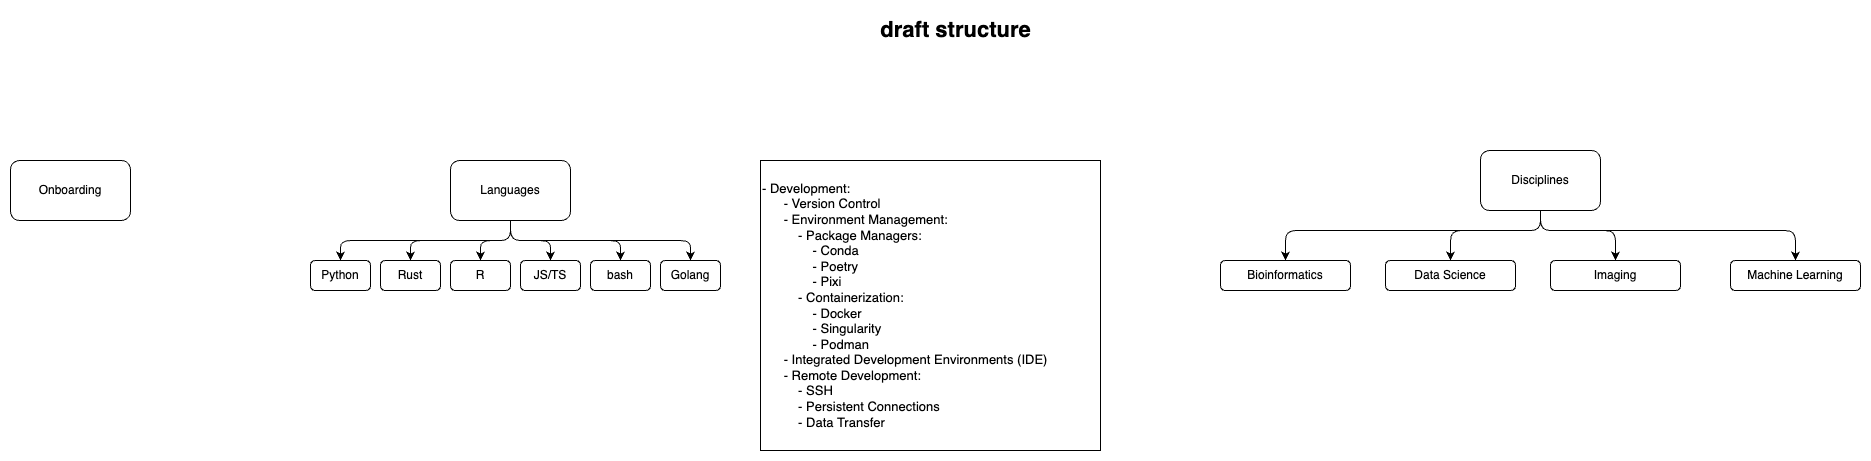

The diagram above was exported from draw.io. Its source (the exported page's mxGraphModel, read from the mxfile embedded in the PNG):
<mxGraphModel dx="2879" dy="1401" grid="1" gridSize="10" guides="1" tooltips="1" connect="1" arrows="1" fold="1" page="1" pageScale="1" pageWidth="2000" pageHeight="2000" background="#FFFFFF" math="0" shadow="0">
  <root>
    <mxCell id="0" />
    <mxCell id="1" parent="0" />
    <mxCell id="2" value="Onboarding" style="rounded=1;whiteSpace=wrap;html=1;" parent="1" vertex="1">
      <mxGeometry x="50" y="190" width="120" height="60" as="geometry" />
    </mxCell>
    <mxCell id="8" style="edgeStyle=orthogonalEdgeStyle;html=1;entryX=0.5;entryY=0;entryDx=0;entryDy=0;" parent="1" source="3" target="4" edge="1">
      <mxGeometry relative="1" as="geometry">
        <Array as="points">
          <mxPoint x="550" y="270" />
          <mxPoint x="450" y="270" />
        </Array>
      </mxGeometry>
    </mxCell>
    <mxCell id="9" style="edgeStyle=orthogonalEdgeStyle;html=1;entryX=0.5;entryY=0;entryDx=0;entryDy=0;" parent="1" source="3" target="5" edge="1">
      <mxGeometry relative="1" as="geometry" />
    </mxCell>
    <mxCell id="10" style="edgeStyle=orthogonalEdgeStyle;html=1;entryX=0.5;entryY=0;entryDx=0;entryDy=0;" parent="1" source="3" target="6" edge="1">
      <mxGeometry relative="1" as="geometry" />
    </mxCell>
    <mxCell id="11" style="edgeStyle=orthogonalEdgeStyle;html=1;entryX=0.5;entryY=0;entryDx=0;entryDy=0;" parent="1" source="3" target="7" edge="1">
      <mxGeometry relative="1" as="geometry">
        <Array as="points">
          <mxPoint x="550" y="270" />
          <mxPoint x="660" y="270" />
        </Array>
      </mxGeometry>
    </mxCell>
    <mxCell id="34" style="edgeStyle=orthogonalEdgeStyle;html=1;entryX=0.5;entryY=0;entryDx=0;entryDy=0;fontSize=13;" parent="1" source="3" target="33" edge="1">
      <mxGeometry relative="1" as="geometry">
        <Array as="points">
          <mxPoint x="550" y="270" />
          <mxPoint x="380" y="270" />
        </Array>
      </mxGeometry>
    </mxCell>
    <mxCell id="36" style="edgeStyle=orthogonalEdgeStyle;html=1;entryX=0.5;entryY=0;entryDx=0;entryDy=0;fontSize=13;" parent="1" source="3" target="35" edge="1">
      <mxGeometry relative="1" as="geometry">
        <Array as="points">
          <mxPoint x="550" y="270" />
          <mxPoint x="730" y="270" />
        </Array>
      </mxGeometry>
    </mxCell>
    <mxCell id="3" value="Languages" style="rounded=1;whiteSpace=wrap;html=1;" parent="1" vertex="1">
      <mxGeometry x="490" y="190" width="120" height="60" as="geometry" />
    </mxCell>
    <mxCell id="4" value="Rust" style="rounded=1;whiteSpace=wrap;html=1;" parent="1" vertex="1">
      <mxGeometry x="420" y="290" width="60" height="30" as="geometry" />
    </mxCell>
    <mxCell id="5" value="R" style="rounded=1;whiteSpace=wrap;html=1;" parent="1" vertex="1">
      <mxGeometry x="490" y="290" width="60" height="30" as="geometry" />
    </mxCell>
    <mxCell id="6" value="JS/TS" style="rounded=1;whiteSpace=wrap;html=1;" parent="1" vertex="1">
      <mxGeometry x="560" y="290" width="60" height="30" as="geometry" />
    </mxCell>
    <mxCell id="7" value="bash" style="rounded=1;whiteSpace=wrap;html=1;" parent="1" vertex="1">
      <mxGeometry x="630" y="290" width="60" height="30" as="geometry" />
    </mxCell>
    <mxCell id="12" value="draft structure" style="text;html=1;align=center;verticalAlign=middle;resizable=0;points=[];autosize=1;strokeColor=none;fillColor=none;fontSize=22;fontStyle=1" parent="1" vertex="1">
      <mxGeometry x="910" y="40" width="170" height="40" as="geometry" />
    </mxCell>
    <mxCell id="13" value="&lt;div style=&quot;font-size: 13px;&quot;&gt;- Development:&lt;/div&gt;&lt;div style=&quot;font-size: 13px;&quot;&gt;&amp;nbsp; &amp;nbsp; &amp;nbsp; - Version Control&lt;/div&gt;&lt;div style=&quot;font-size: 13px;&quot;&gt;&amp;nbsp; &amp;nbsp; &amp;nbsp; - Environment Management:&lt;/div&gt;&lt;div style=&quot;font-size: 13px;&quot;&gt;&amp;nbsp; &amp;nbsp; &amp;nbsp; &amp;nbsp; &amp;nbsp; - Package Managers:&lt;/div&gt;&lt;div style=&quot;font-size: 13px;&quot;&gt;&amp;nbsp; &amp;nbsp; &amp;nbsp; &amp;nbsp; &amp;nbsp; &amp;nbsp; &amp;nbsp; - Conda&lt;/div&gt;&lt;div style=&quot;font-size: 13px;&quot;&gt;&amp;nbsp; &amp;nbsp; &amp;nbsp; &amp;nbsp; &amp;nbsp; &amp;nbsp; &amp;nbsp; - Poetry&lt;/div&gt;&lt;div style=&quot;font-size: 13px;&quot;&gt;&amp;nbsp; &amp;nbsp; &amp;nbsp; &amp;nbsp; &amp;nbsp; &amp;nbsp; &amp;nbsp; - Pixi&lt;/div&gt;&lt;div style=&quot;font-size: 13px;&quot;&gt;&amp;nbsp; &amp;nbsp; &amp;nbsp; &amp;nbsp; &amp;nbsp; - Containerization:&lt;/div&gt;&lt;div style=&quot;font-size: 13px;&quot;&gt;&amp;nbsp; &amp;nbsp; &amp;nbsp; &amp;nbsp; &amp;nbsp; &amp;nbsp; &amp;nbsp; - Docker&lt;/div&gt;&lt;div style=&quot;font-size: 13px;&quot;&gt;&amp;nbsp; &amp;nbsp; &amp;nbsp; &amp;nbsp; &amp;nbsp; &amp;nbsp; &amp;nbsp; - Singularity&lt;/div&gt;&lt;div style=&quot;font-size: 13px;&quot;&gt;&amp;nbsp; &amp;nbsp; &amp;nbsp; &amp;nbsp; &amp;nbsp; &amp;nbsp; &amp;nbsp; - Podman&lt;/div&gt;&lt;div style=&quot;font-size: 13px;&quot;&gt;&amp;nbsp; &amp;nbsp; &amp;nbsp; - Integrated Development Environments (IDE)&lt;/div&gt;&lt;div style=&quot;font-size: 13px;&quot;&gt;&amp;nbsp; &amp;nbsp; &amp;nbsp; - Remote Development:&lt;/div&gt;&lt;div style=&quot;font-size: 13px;&quot;&gt;&amp;nbsp; &amp;nbsp; &amp;nbsp; &amp;nbsp; &amp;nbsp; - SSH&lt;/div&gt;&lt;div style=&quot;font-size: 13px;&quot;&gt;&amp;nbsp; &amp;nbsp; &amp;nbsp; &amp;nbsp; &amp;nbsp; - Persistent Connections&lt;/div&gt;&lt;div style=&quot;font-size: 13px;&quot;&gt;&amp;nbsp; &amp;nbsp; &amp;nbsp; &amp;nbsp; &amp;nbsp; - Data Transfer&lt;/div&gt;" style="rounded=0;whiteSpace=wrap;html=1;fontSize=13;align=left;" parent="1" vertex="1">
      <mxGeometry x="800" y="190" width="340" height="290" as="geometry" />
    </mxCell>
    <mxCell id="28" style="edgeStyle=orthogonalEdgeStyle;html=1;entryX=0.5;entryY=0;entryDx=0;entryDy=0;fontSize=13;" parent="1" source="19" target="20" edge="1">
      <mxGeometry relative="1" as="geometry">
        <Array as="points">
          <mxPoint x="1580" y="260" />
          <mxPoint x="1325" y="260" />
        </Array>
      </mxGeometry>
    </mxCell>
    <mxCell id="29" style="edgeStyle=orthogonalEdgeStyle;html=1;entryX=0.5;entryY=0;entryDx=0;entryDy=0;fontSize=13;" parent="1" source="19" target="25" edge="1">
      <mxGeometry relative="1" as="geometry">
        <Array as="points">
          <mxPoint x="1580" y="260" />
          <mxPoint x="1490" y="260" />
        </Array>
      </mxGeometry>
    </mxCell>
    <mxCell id="30" style="edgeStyle=orthogonalEdgeStyle;html=1;entryX=0.5;entryY=0;entryDx=0;entryDy=0;fontSize=13;" parent="1" source="19" target="26" edge="1">
      <mxGeometry relative="1" as="geometry">
        <Array as="points">
          <mxPoint x="1580" y="260" />
          <mxPoint x="1655" y="260" />
        </Array>
      </mxGeometry>
    </mxCell>
    <mxCell id="31" style="edgeStyle=orthogonalEdgeStyle;html=1;fontSize=13;" parent="1" source="19" target="27" edge="1">
      <mxGeometry relative="1" as="geometry">
        <Array as="points">
          <mxPoint x="1580" y="260" />
          <mxPoint x="1835" y="260" />
        </Array>
      </mxGeometry>
    </mxCell>
    <mxCell id="19" value="Disciplines" style="rounded=1;whiteSpace=wrap;html=1;" parent="1" vertex="1">
      <mxGeometry x="1520" y="180" width="120" height="60" as="geometry" />
    </mxCell>
    <mxCell id="20" value="Bioinformatics" style="rounded=1;whiteSpace=wrap;html=1;" parent="1" vertex="1">
      <mxGeometry x="1260" y="290" width="130" height="30" as="geometry" />
    </mxCell>
    <mxCell id="25" value="Data Science" style="rounded=1;whiteSpace=wrap;html=1;" parent="1" vertex="1">
      <mxGeometry x="1425" y="290" width="130" height="30" as="geometry" />
    </mxCell>
    <mxCell id="26" value="Imaging" style="rounded=1;whiteSpace=wrap;html=1;" parent="1" vertex="1">
      <mxGeometry x="1590" y="290" width="130" height="30" as="geometry" />
    </mxCell>
    <mxCell id="27" value="Machine Learning" style="rounded=1;whiteSpace=wrap;html=1;" parent="1" vertex="1">
      <mxGeometry x="1770" y="290" width="130" height="30" as="geometry" />
    </mxCell>
    <mxCell id="33" value="Python" style="rounded=1;whiteSpace=wrap;html=1;" parent="1" vertex="1">
      <mxGeometry x="350" y="290" width="60" height="30" as="geometry" />
    </mxCell>
    <mxCell id="35" value="Golang" style="rounded=1;whiteSpace=wrap;html=1;" parent="1" vertex="1">
      <mxGeometry x="700" y="290" width="60" height="30" as="geometry" />
    </mxCell>
  </root>
</mxGraphModel>